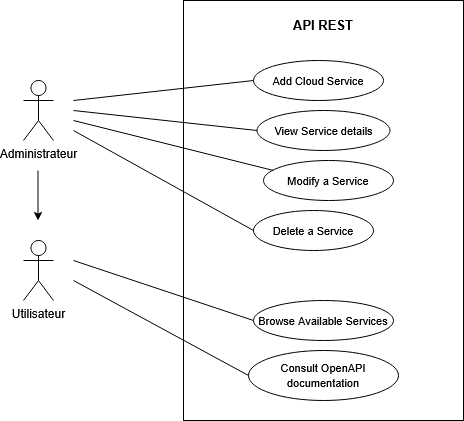

The diagram above was exported from draw.io. Its source (the exported page's mxGraphModel, read from the mxfile embedded in the PNG):
<mxGraphModel dx="810" dy="520" grid="1" gridSize="10" guides="1" tooltips="1" connect="1" arrows="1" fold="1" page="1" pageScale="1" pageWidth="827" pageHeight="1169" math="0" shadow="0">
  <root>
    <mxCell id="0" />
    <mxCell id="1" parent="0" />
    <mxCell id="G1P3xz6BAldY4PXc6QeN-1" parent="1" style="shape=umlActor;verticalLabelPosition=bottom;verticalAlign=top;html=1;outlineConnect=0;fontFamily=Helvetica;" value="Administrateur" vertex="1">
      <mxGeometry height="60" width="30" x="190" y="150" as="geometry" />
    </mxCell>
    <mxCell id="G1P3xz6BAldY4PXc6QeN-2" parent="1" style="shape=umlActor;verticalLabelPosition=bottom;verticalAlign=top;html=1;outlineConnect=0;" value="&lt;div&gt;Utilisateur&lt;/div&gt;&lt;div&gt;&lt;br&gt;&lt;/div&gt;" vertex="1">
      <mxGeometry height="60" width="30" x="190" y="310" as="geometry" />
    </mxCell>
    <mxCell id="G1P3xz6BAldY4PXc6QeN-3" parent="1" style="rounded=0;whiteSpace=wrap;html=1;" value="" vertex="1">
      <mxGeometry height="420" width="280" x="350" y="70" as="geometry" />
    </mxCell>
    <mxCell id="G1P3xz6BAldY4PXc6QeN-4" parent="1" style="text;html=1;whiteSpace=wrap;strokeColor=none;fillColor=none;align=center;verticalAlign=middle;rounded=0;fontSize=13;fontStyle=1" value="API REST" vertex="1">
      <mxGeometry height="30" width="80" x="450" y="80" as="geometry" />
    </mxCell>
    <mxCell id="G1P3xz6BAldY4PXc6QeN-5" parent="1" style="ellipse;whiteSpace=wrap;html=1;" value="&lt;font style=&quot;font-size: 11px;&quot;&gt;Add Cloud Service&lt;/font&gt;" vertex="1">
      <mxGeometry height="40" width="130" x="420" y="130" as="geometry" />
    </mxCell>
    <mxCell id="G1P3xz6BAldY4PXc6QeN-6" parent="1" style="ellipse;whiteSpace=wrap;html=1;" value="&lt;font style=&quot;font-size: 11px;&quot;&gt;Browse Available Services&lt;/font&gt;" vertex="1">
      <mxGeometry height="40" width="140" x="420" y="370" as="geometry" />
    </mxCell>
    <mxCell id="G1P3xz6BAldY4PXc6QeN-7" edge="1" parent="1" style="endArrow=none;html=1;rounded=0;entryX=0;entryY=0.5;entryDx=0;entryDy=0;" target="G1P3xz6BAldY4PXc6QeN-5" value="">
      <mxGeometry height="50" relative="1" width="50" as="geometry">
        <mxPoint x="240" y="170" as="sourcePoint" />
        <mxPoint x="440" y="240" as="targetPoint" />
      </mxGeometry>
    </mxCell>
    <mxCell id="G1P3xz6BAldY4PXc6QeN-8" edge="1" parent="1" style="endArrow=none;html=1;rounded=0;entryX=0;entryY=0.5;entryDx=0;entryDy=0;" target="G1P3xz6BAldY4PXc6QeN-6" value="">
      <mxGeometry height="50" relative="1" width="50" as="geometry">
        <mxPoint x="240" y="330" as="sourcePoint" />
        <mxPoint x="440" y="240" as="targetPoint" />
      </mxGeometry>
    </mxCell>
    <mxCell id="G1P3xz6BAldY4PXc6QeN-9" parent="1" style="ellipse;whiteSpace=wrap;html=1;fontSize=11;" value="View Service details" vertex="1">
      <mxGeometry height="40" width="133" x="423.5" y="180" as="geometry" />
    </mxCell>
    <mxCell id="G1P3xz6BAldY4PXc6QeN-10" edge="1" parent="1" style="endArrow=none;html=1;rounded=0;entryX=0;entryY=0.5;entryDx=0;entryDy=0;" target="G1P3xz6BAldY4PXc6QeN-9" value="">
      <mxGeometry height="50" relative="1" width="50" as="geometry">
        <mxPoint x="240" y="180" as="sourcePoint" />
        <mxPoint x="440" y="240" as="targetPoint" />
      </mxGeometry>
    </mxCell>
    <mxCell id="G1P3xz6BAldY4PXc6QeN-11" parent="1" style="ellipse;whiteSpace=wrap;html=1;fontSize=11;" value="Modify a Service" vertex="1">
      <mxGeometry height="40" width="130" x="430" y="230" as="geometry" />
    </mxCell>
    <mxCell id="G1P3xz6BAldY4PXc6QeN-12" parent="1" style="ellipse;whiteSpace=wrap;html=1;fontSize=11;" value="Delete a Service" vertex="1">
      <mxGeometry height="40" width="120" x="420" y="280" as="geometry" />
    </mxCell>
    <mxCell id="G1P3xz6BAldY4PXc6QeN-13" edge="1" parent="1" style="endArrow=none;html=1;rounded=0;" value="">
      <mxGeometry height="50" relative="1" width="50" as="geometry">
        <mxPoint x="240" y="190" as="sourcePoint" />
        <mxPoint x="440" y="240" as="targetPoint" />
      </mxGeometry>
    </mxCell>
    <mxCell id="G1P3xz6BAldY4PXc6QeN-14" edge="1" parent="1" style="endArrow=none;html=1;rounded=0;entryX=0;entryY=0.5;entryDx=0;entryDy=0;" target="G1P3xz6BAldY4PXc6QeN-12" value="">
      <mxGeometry height="50" relative="1" width="50" as="geometry">
        <mxPoint x="240" y="200" as="sourcePoint" />
        <mxPoint x="440" y="240" as="targetPoint" />
      </mxGeometry>
    </mxCell>
    <mxCell id="hk0huBte8H_eZ4Pgk1Ut-1" parent="1" style="ellipse;whiteSpace=wrap;html=1;" value="&lt;font style=&quot;font-size: 11px;&quot;&gt;Consult OpenAPI documentation&lt;/font&gt;" vertex="1">
      <mxGeometry height="50" width="150" x="415" y="420" as="geometry" />
    </mxCell>
    <mxCell id="hk0huBte8H_eZ4Pgk1Ut-2" edge="1" parent="1" style="endArrow=none;html=1;rounded=0;entryX=0;entryY=0.5;entryDx=0;entryDy=0;" target="hk0huBte8H_eZ4Pgk1Ut-1" value="">
      <mxGeometry height="50" relative="1" width="50" as="geometry">
        <Array as="points" />
        <mxPoint x="240" y="350" as="sourcePoint" />
        <mxPoint x="440" y="240" as="targetPoint" />
      </mxGeometry>
    </mxCell>
    <mxCell id="hk0huBte8H_eZ4Pgk1Ut-3" edge="1" parent="1" style="endArrow=classic;html=1;rounded=0;" value="">
      <mxGeometry height="50" relative="1" width="50" as="geometry">
        <mxPoint x="204.5" y="240" as="sourcePoint" />
        <mxPoint x="204.5" y="290" as="targetPoint" />
      </mxGeometry>
    </mxCell>
  </root>
</mxGraphModel>